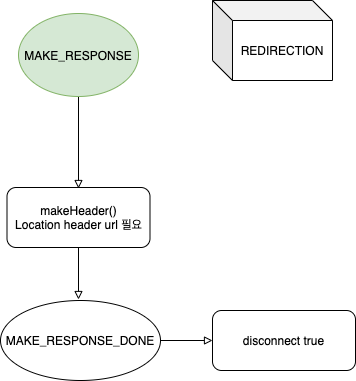

The diagram above was exported from draw.io. Its source (the exported page's mxGraphModel, read from the mxfile embedded in the PNG):
<mxGraphModel dx="1001" dy="985" grid="0" gridSize="10" guides="1" tooltips="1" connect="1" arrows="1" fold="1" page="1" pageScale="1" pageWidth="827" pageHeight="1169" background="#ffffff" math="0" shadow="0">
  <root>
    <mxCell id="644NpCGWUW2K1I9e3iQ8-0" />
    <mxCell id="644NpCGWUW2K1I9e3iQ8-1" parent="644NpCGWUW2K1I9e3iQ8-0" />
    <mxCell id="OLzh8UQOhaBval-4lmQI-1" style="edgeStyle=orthogonalEdgeStyle;rounded=0;orthogonalLoop=1;jettySize=auto;html=1;endArrow=block;endFill=0;" edge="1" parent="644NpCGWUW2K1I9e3iQ8-1" source="zUyaKSroK9kfEbFUyjAG-0">
      <mxGeometry relative="1" as="geometry">
        <mxPoint x="170" y="265" as="targetPoint" />
      </mxGeometry>
    </mxCell>
    <mxCell id="zUyaKSroK9kfEbFUyjAG-0" value="MAKE_RESPONSE" style="ellipse;whiteSpace=wrap;html=1;fillColor=#d5e8d4;strokeColor=#82b366;" vertex="1" parent="644NpCGWUW2K1I9e3iQ8-1">
      <mxGeometry x="110" y="90" width="120" height="83" as="geometry" />
    </mxCell>
    <mxCell id="OLzh8UQOhaBval-4lmQI-0" value="REDIRECTION" style="shape=cube;whiteSpace=wrap;html=1;boundedLbl=1;backgroundOutline=1;darkOpacity=0.05;darkOpacity2=0.1;" vertex="1" parent="644NpCGWUW2K1I9e3iQ8-1">
      <mxGeometry x="304" y="77" width="120" height="80" as="geometry" />
    </mxCell>
    <mxCell id="OLzh8UQOhaBval-4lmQI-11" style="edgeStyle=orthogonalEdgeStyle;rounded=0;orthogonalLoop=1;jettySize=auto;html=1;endArrow=block;endFill=0;" edge="1" parent="644NpCGWUW2K1I9e3iQ8-1" source="OLzh8UQOhaBval-4lmQI-5">
      <mxGeometry relative="1" as="geometry">
        <mxPoint x="170" y="376" as="targetPoint" />
      </mxGeometry>
    </mxCell>
    <mxCell id="OLzh8UQOhaBval-4lmQI-5" value="makeHeader()&lt;br&gt;Location header url 필요" style="rounded=1;whiteSpace=wrap;html=1;shadow=0;" vertex="1" parent="644NpCGWUW2K1I9e3iQ8-1">
      <mxGeometry x="98.5" y="264" width="143" height="60" as="geometry" />
    </mxCell>
    <mxCell id="OLzh8UQOhaBval-4lmQI-13" style="edgeStyle=orthogonalEdgeStyle;rounded=0;orthogonalLoop=1;jettySize=auto;html=1;entryX=0;entryY=0.5;entryDx=0;entryDy=0;endArrow=block;endFill=0;" edge="1" parent="644NpCGWUW2K1I9e3iQ8-1" source="OLzh8UQOhaBval-4lmQI-7" target="OLzh8UQOhaBval-4lmQI-8">
      <mxGeometry relative="1" as="geometry" />
    </mxCell>
    <mxCell id="OLzh8UQOhaBval-4lmQI-7" value="MAKE_RESPONSE_DONE&lt;br&gt;" style="ellipse;whiteSpace=wrap;html=1;shadow=0;" vertex="1" parent="644NpCGWUW2K1I9e3iQ8-1">
      <mxGeometry x="92" y="377" width="160" height="80" as="geometry" />
    </mxCell>
    <mxCell id="OLzh8UQOhaBval-4lmQI-8" value="disconnect true" style="rounded=1;whiteSpace=wrap;html=1;shadow=0;" vertex="1" parent="644NpCGWUW2K1I9e3iQ8-1">
      <mxGeometry x="304" y="387" width="143" height="60" as="geometry" />
    </mxCell>
  </root>
</mxGraphModel>